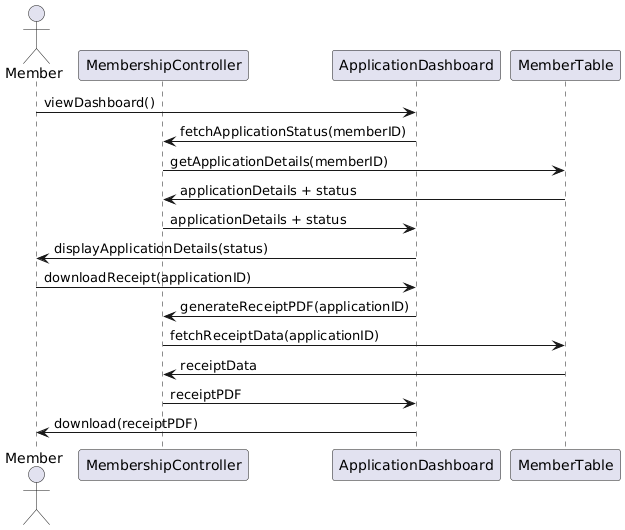

The diagram above was rendered by PlantUML. Its source (embedded in the PNG):
@startuml
actor Member

participant MembershipController
participant ApplicationDashboard
participant MemberTable

Member -> ApplicationDashboard : viewDashboard()
ApplicationDashboard -> MembershipController : fetchApplicationStatus(memberID)
MembershipController -> MemberTable : getApplicationDetails(memberID)
MemberTable -> MembershipController : applicationDetails + status
MembershipController -> ApplicationDashboard : applicationDetails + status
ApplicationDashboard -> Member : displayApplicationDetails(status)

Member -> ApplicationDashboard : downloadReceipt(applicationID)
ApplicationDashboard -> MembershipController : generateReceiptPDF(applicationID)
MembershipController -> MemberTable : fetchReceiptData(applicationID)
MemberTable -> MembershipController : receiptData
MembershipController -> ApplicationDashboard : receiptPDF
ApplicationDashboard -> Member : download(receiptPDF)
@enduml